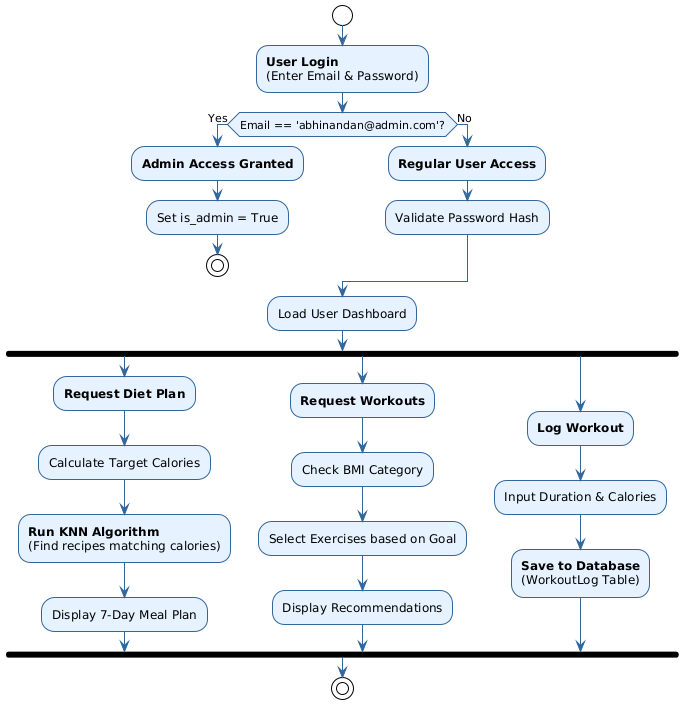

The diagram above was rendered by PlantUML. Its source (embedded in the PNG):
@startuml
!theme plain
skinparam activity {
  BackgroundColor #E6F2FF
  BorderColor #336699
  ArrowColor #336699
}

start

:<b>User Login</b>
(Enter Email & Password);

' Specific logic from your code
if (Email == 'abhinandan@admin.com'?) then (Yes)
  :<b>Admin Access Granted</b>;
  :Set is_admin = True;
  stop
else (No)
  :<b>Regular User Access</b>;
  :Validate Password Hash;
endif

:Load User Dashboard;

' Main Features based on your code
fork
  :<b>Request Diet Plan</b>;
  :Calculate Target Calories;
  :<b>Run KNN Algorithm</b>
  (Find recipes matching calories);
  :Display 7-Day Meal Plan;
fork again
  :<b>Request Workouts</b>;
  :Check BMI Category;
  :Select Exercises based on Goal;
  :Display Recommendations;
fork again
  :<b>Log Workout</b>;
  :Input Duration & Calories;
  :<b>Save to Database</b>
  (WorkoutLog Table);
end fork

stop
@enduml